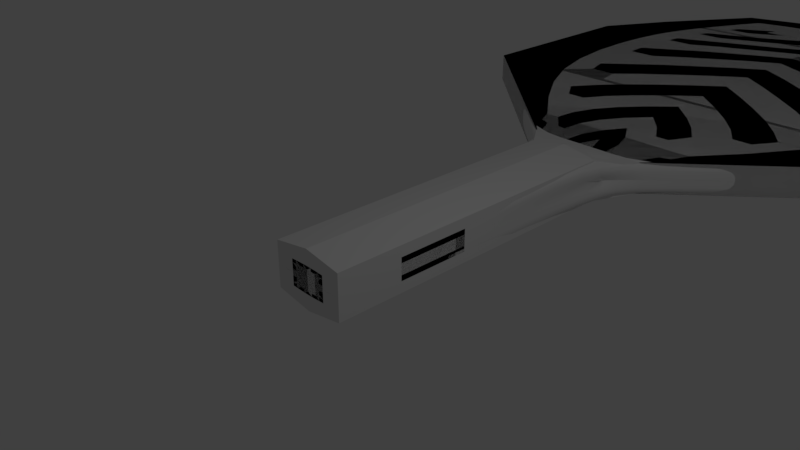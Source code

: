 # Source: RacketCollider.blend  (saved by Blender 2.79.0; exported with 4.5.12 LTS)
import bpy
from mathutils import Matrix  # noqa: F401  (used for matrix-valued properties, if any)

bpy.ops.wm.read_factory_settings(use_empty=True)
scene = bpy.context.scene
scene.name = 'Scene'

# ---- collections
col_collection_1 = bpy.data.collections.new('Collection 1'); scene.collection.children.link(col_collection_1)

# ---- materials (node trees are filled in below, after node groups)
mat_material = bpy.data.materials.new('Material')
mat_material.alpha_threshold = 0.0
mat_material.use_transparent_shadow = False
mat_material.roughness = 0.5
mat_material.line_color = (0.0, 0.0, 0.0, 1.0)

# ---- material node trees

# ---- world
world_world = bpy.data.worlds.new('World'); scene.world = world_world
world_world.color = (0.05088, 0.05088, 0.05088)
world_world.use_sun_shadow = False
world_world.sun_shadow_jitter_overblur = 0.0
world_world.cycles.sampling_method = 'MANUAL'

# ---- cameras
cam_camera = bpy.data.cameras.new('Camera')
cam_camera.clip_end = 100.0
cam_camera.lens = 35.0
cam_camera.sensor_width = 32.0
cam_camera.sensor_height = 18.0
cam_camera.ortho_scale = 7.314
cam_camera.dof.focus_distance = 0.0
cam_camera.dof.aperture_fstop = 128.0

# ---- lights
light_lamp = bpy.data.lights.new('Lamp', 'POINT')
light_lamp.transmission_factor = 0.0
light_lamp.cutoff_distance = 30.0
light_lamp.energy = 100.0
light_lamp.shadow_buffer_clip_start = 1.001
light_lamp.shadow_soft_size = 0.1
light_lamp.shadow_maximum_resolution = 0.006
light_lamp.use_absolute_resolution = True

# ---- meshes
me_cube_002 = bpy.data.meshes.new('Cube.002')
me_cube_002.from_pydata([(-1.0, 4.617, 0.2577), (-4.358, 7.698, 0.2577), (-4.358, 11.5, 0.2577), (-2.383, 14.82, 0.2577), (-1.0, 4.617, 0.0005308), (-4.358, 7.698, 0.0005308), (-4.358, 11.5, 0.0005308), (-2.383, 14.82, 0.0), (1.073e-06, 4.617, 0.2577), (1.907e-06, 7.698, 0.2577), (1.907e-06, 11.5, 0.2577), (1.907e-06, 15.47, 0.2577), (1.907e-06, 15.47, 0.0005308), (-3.605, 12.92, 0.2577), (-3.605, 12.92, 0.0), (0.0, 12.92, 0.2577)], [], [(5, 1, 2, 6), (4, 0, 1, 5), (14, 13, 3, 7), (11, 12, 7, 3), (1, 9, 10, 2), (13, 15, 11, 3), (0, 8, 9, 1), (2, 10, 15, 13), (6, 2, 13, 14)])
_k = {(0, 8): 1.0, (0, 1): 0.61961, (1, 2): 0.61961, (3, 11): 0.61961, (2, 13): 0.61961, (3, 13): 0.61961}
me_cube_002.attributes.new('crease_edge', 'FLOAT', 'EDGE').data.foreach_set('value', [_k.get((min(e.vertices), max(e.vertices)), 0.0) for e in me_cube_002.edges])
me_cube_002.materials.append(mat_material)
me_cube_002.use_remesh_preserve_volume = False
me_cube_002.use_remesh_preserve_attributes = False
me_cube_002.use_mirror_vertex_groups = False
me_cube_002.update()
me_cube_001 = bpy.data.meshes.new('Cube.001')
me_cube_001.from_pydata([(-0.5829, -1.0, 0.3419), (-0.5829, 1.0, 0.3419), (-1.0, 4.617, 0.2577), (-4.358, 7.698, 0.2577), (-4.358, 11.5, 0.2577), (-2.383, 14.82, 0.2577), (-0.5829, -1.0, 0.0), (-0.5829, 1.0, 0.0), (-1.0, 4.617, 0.0005308), (-4.358, 7.698, 0.0005308), (-4.358, 11.5, 0.0005308), (-2.383, 14.82, 0.0), (-0.5829, 4.024, 0.3419), (-0.5829, 4.024, 0.0), (2.384e-07, 1.0, 0.4392), (-5.364e-07, -1.0, 0.4392), (1.073e-06, 4.617, 0.2577), (1.907e-06, 7.698, 0.2577), (1.907e-06, 11.5, 0.2577), (1.907e-06, 15.47, 0.2577), (1.907e-06, 15.47, 0.0005308), (-2.98e-07, -1.0, 0.0005308), (9.537e-07, 4.024, 0.4392), (-3.605, 12.92, 0.2577), (-3.605, 12.92, 0.0), (0.0, 12.92, 0.2577)], [], [(14, 1, 0, 15), (21, 15, 0, 6), (6, 0, 1, 7), (13, 12, 2, 8), (9, 3, 4, 10), (8, 2, 3, 9), (24, 23, 5, 11), (19, 20, 11, 5), (7, 1, 12, 13), (1, 14, 22, 12), (3, 17, 18, 4), (23, 25, 19, 5), (2, 16, 17, 3), (12, 22, 16, 2), (4, 18, 25, 23), (10, 4, 23, 24)])
_k = {(0, 6): 0.3451, (0, 15): 0.3451, (0, 1): 0.3451, (2, 16): 1.0, (1, 12): 0.3451, (2, 3): 0.61961, (3, 4): 0.61961, (5, 19): 0.61961, (4, 23): 0.61961, (8, 13): 0.3451, (6, 7): 0.3451, (6, 21): 0.3451, (2, 12): 0.3451, (7, 13): 0.3451, (5, 23): 0.61961}
me_cube_001.attributes.new('crease_edge', 'FLOAT', 'EDGE').data.foreach_set('value', [_k.get((min(e.vertices), max(e.vertices)), 0.0) for e in me_cube_001.edges])
me_cube_001.materials.append(mat_material)
me_cube_001.use_remesh_preserve_volume = False
me_cube_001.use_remesh_preserve_attributes = False
me_cube_001.use_mirror_vertex_groups = False
me_cube_001.update()
me_cube = bpy.data.meshes.new('Cube')
me_cube.from_pydata([(-0.5829, -1.0, 0.3419), (-0.5829, 1.0, 0.3419), (-1.0, 4.617, 0.2577), (-4.358, 7.698, 0.2577), (-4.358, 11.5, 0.2577), (-2.383, 14.82, 0.2577), (-0.5829, -1.0, 0.0), (-0.5829, 1.0, 0.0), (-1.0, 4.617, 0.0005308), (-4.358, 7.698, 0.0005308), (-4.358, 11.5, 0.0005308), (-2.383, 14.82, 0.0), (-0.5829, 4.024, 0.3419), (-0.5829, 4.024, 0.0), (2.384e-07, 1.0, 0.4392), (-5.364e-07, -1.0, 0.4392), (1.073e-06, 4.617, 0.2577), (1.907e-06, 7.698, 0.2577), (1.907e-06, 11.5, 0.2577), (1.907e-06, 15.47, 0.2577), (1.907e-06, 15.47, 0.0005308), (-2.98e-07, -1.0, 0.0005308), (9.537e-07, 4.024, 0.4392), (-3.605, 12.92, 0.2577), (-3.605, 12.92, 0.0), (0.0, 12.92, 0.2577)], [], [(14, 1, 0, 15), (21, 15, 0, 6), (6, 0, 1, 7), (13, 12, 2, 8), (9, 3, 4, 10), (8, 2, 3, 9), (24, 23, 5, 11), (19, 20, 11, 5), (7, 1, 12, 13), (1, 14, 22, 12), (3, 17, 18, 4), (23, 25, 19, 5), (2, 16, 17, 3), (12, 22, 16, 2), (4, 18, 25, 23), (10, 4, 23, 24)])
me_cube.polygons.foreach_set('use_smooth', [True] * 16)
_k = {(0, 6): 0.3451, (0, 15): 0.3451, (0, 1): 0.3451, (2, 16): 1.0, (1, 12): 0.3451, (2, 3): 0.61961, (3, 4): 0.61961, (5, 19): 0.61961, (4, 23): 0.61961, (8, 13): 0.3451, (6, 7): 0.3451, (6, 21): 0.3451, (2, 12): 0.3451, (7, 13): 0.3451, (5, 23): 0.61961}
me_cube.attributes.new('crease_edge', 'FLOAT', 'EDGE').data.foreach_set('value', [_k.get((min(e.vertices), max(e.vertices)), 0.0) for e in me_cube.edges])
me_cube.materials.append(mat_material)
me_cube.use_remesh_preserve_volume = False
me_cube.use_remesh_preserve_attributes = False
me_cube.use_mirror_vertex_groups = False
me_cube.update()

# ---- objects
ob_lowresconvex = bpy.data.objects.new('LowResConvex', me_cube_002)
ob_lowres = bpy.data.objects.new('LowRes', me_cube_001)
ob_cube = bpy.data.objects.new('Cube', me_cube)
ob_lamp = bpy.data.objects.new('Lamp', light_lamp)
ob_camera = bpy.data.objects.new('Camera', cam_camera)

# ---- transforms, parenting, visibility, modifiers, constraints
ob_lowresconvex.location = (0.0, 0.0, 0.0)
ob_lowresconvex.lock_rotations_4d = False
ob_lowresconvex.empty_display_type = 'ARROWS'
ob_lowresconvex.lineart.crease_threshold = 0.0
_m = ob_lowresconvex.modifiers.new('Mirror', 'MIRROR')
_m.use_axis = (True, False, True)
_m.use_clip = True
ob_lowres.location = (0.0, 0.0, 0.0)
ob_lowres.lock_rotations_4d = False
ob_lowres.empty_display_type = 'ARROWS'
ob_lowres.hide_viewport = True
ob_lowres.lineart.crease_threshold = 0.0
_m = ob_lowres.modifiers.new('Mirror', 'MIRROR')
_m.use_axis = (True, False, True)
_m.use_clip = True
ob_cube.location = (0.0, 0.0, 0.0)
ob_cube.lock_rotations_4d = False
ob_cube.empty_display_type = 'ARROWS'
ob_cube.hide_viewport = True
ob_cube.lineart.crease_threshold = 0.0
_m = ob_cube.modifiers.new('Mirror', 'MIRROR')
_m.use_axis = (True, False, True)
_m.use_clip = True
_m = ob_cube.modifiers.new('Subsurf', 'SUBSURF')
_m.uv_smooth = 'PRESERVE_CORNERS'
_m.quality = 2
_m.levels = 3
_m.show_only_control_edges = False
ob_lamp.location = (4.076, 1.005, 5.904)
ob_lamp.rotation_euler = (0.6503, 0.05522, 1.866)
ob_lamp.lock_rotations_4d = False
ob_lamp.empty_display_type = 'ARROWS'
ob_lamp.color = (0.0, 0.0, 0.0, 0.0)
ob_lamp.lineart.crease_threshold = 0.0
ob_camera.location = (7.481, -6.508, 5.344)
ob_camera.rotation_euler = (1.109, 0.0, 0.8149)
ob_camera.lock_rotations_4d = False
ob_camera.empty_display_type = 'ARROWS'
ob_camera.color = (0.0, 0.0, 0.0, 0.0)
ob_camera.display_type = 'WIRE'
ob_camera.lineart.crease_threshold = 0.0

# ---- collection membership
col_collection_1.objects.link(ob_lowresconvex)
col_collection_1.objects.link(ob_lowres)
col_collection_1.objects.link(ob_cube)
col_collection_1.objects.link(ob_lamp)
col_collection_1.objects.link(ob_camera)

# ---- scene / render settings (as saved in the file)
scene.camera = ob_camera
scene.frame_start = 1; scene.frame_end = 250; scene.frame_set(1)
scene.render.engine = 'BLENDER_EEVEE_NEXT'
scene.render.resolution_percentage = 50
scene.render.dither_intensity = 0.0
scene.cycles.use_denoising = False
scene.cycles.samples = 128
scene.cycles.sampling_pattern = 'TABULATED_SOBOL'
scene.cycles.use_adaptive_sampling = False
scene.cycles.use_light_tree = False
scene.cycles.blur_glossy = 0.0
scene.cycles.sample_clamp_indirect = 0.0
scene.view_settings.view_transform = 'Standard'
bpy.context.view_layer.update()
